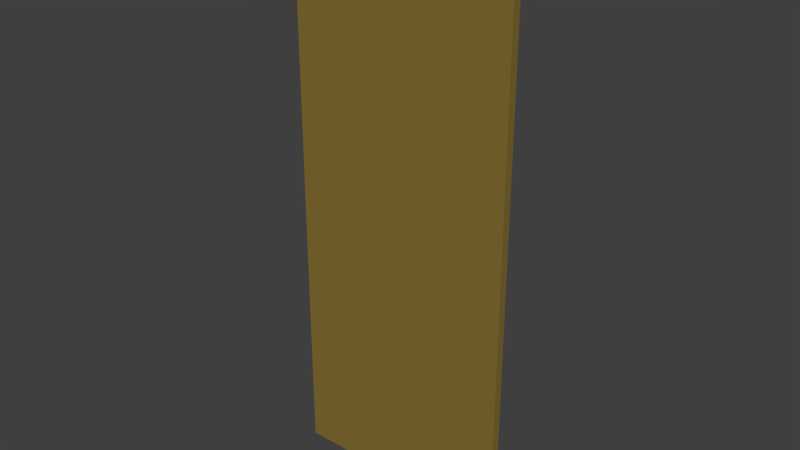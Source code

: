 # Source: woodDoor.blend  (saved by Blender 2.69.0; exported with 4.5.12 LTS)
import bpy
from mathutils import Matrix  # noqa: F401  (used for matrix-valued properties, if any)

bpy.ops.wm.read_factory_settings(use_empty=True)
scene = bpy.context.scene
scene.name = 'Scene'

# ---- collections
col_collection_7 = bpy.data.collections.new('Collection 7'); scene.collection.children.link(col_collection_7)

# ---- materials (node trees are filled in below, after node groups)
mat_darkwoodmat_005 = bpy.data.materials.new('DarkWoodMat.005')
mat_darkwoodmat_005.alpha_threshold = 0.0
mat_darkwoodmat_005.use_transparent_shadow = False
mat_darkwoodmat_005.preview_render_type = 'CUBE'
mat_darkwoodmat_005.diffuse_color = (0.2396, 0.1633, 0.03566, 1.0)
mat_darkwoodmat_005.roughness = 0.5
mat_darkwoodmat_005.specular_intensity = 0.2868
mat_darkwoodmat_005.line_color = (0.0, 0.0, 0.0, 1.0)

# ---- material node trees

# ---- world
world_world = bpy.data.worlds.new('World'); scene.world = world_world
world_world.use_sun_shadow = False
world_world.sun_shadow_jitter_overblur = 0.0
world_world.cycles.sampling_method = 'MANUAL'
world_world.cycles.sample_map_resolution = 256

# ---- meshes
me_cube_134 = bpy.data.meshes.new('Cube.134')
me_cube_134.from_pydata([(-2.004, 0.0994, 0.001288), (-2.004, 2.099, 0.001288), (-0.004144, 2.099, 0.001288), (-0.004144, 0.0994, 0.001288), (-2.004, 0.0994, 2.001), (-2.004, 2.099, 2.001), (-0.004144, 2.099, 2.001), (-0.004144, 0.0994, 2.001)], [], [(4, 5, 1, 0), (5, 6, 2, 1), (6, 7, 3, 2), (7, 4, 0, 3), (0, 1, 2, 3), (7, 6, 5, 4)])
me_cube_134.materials.append(mat_darkwoodmat_005)
me_cube_134.use_remesh_preserve_volume = False
me_cube_134.use_remesh_preserve_attributes = False
me_cube_134.use_mirror_vertex_groups = False
me_cube_134.update()

# ---- objects
ob_cube_013 = bpy.data.objects.new('Cube.013', me_cube_134)

# ---- transforms, parenting, visibility, modifiers, constraints
ob_cube_013.location = (0.4, 0.0, 0.0)
ob_cube_013.scale = (0.4, 0.015, 1.0)
ob_cube_013.lineart.crease_threshold = 0.0

# ---- collection membership
col_collection_7.objects.link(ob_cube_013)

# ---- scene / render settings (as saved in the file)
scene.frame_start = 1; scene.frame_end = 250; scene.frame_set(0)
scene.render.engine = 'BLENDER_EEVEE_NEXT'
scene.render.image_settings.compression = 90
scene.render.resolution_percentage = 50
scene.render.dither_intensity = 0.0
scene.cycles.use_denoising = False
scene.cycles.samples = 10
scene.cycles.sampling_pattern = 'TABULATED_SOBOL'
scene.cycles.light_sampling_threshold = 0.0
scene.cycles.use_adaptive_sampling = False
scene.cycles.use_light_tree = False
scene.cycles.blur_glossy = 0.0
scene.cycles.volume_bounces = 1
scene.cycles.pixel_filter_type = 'GAUSSIAN'
scene.cycles.sample_clamp_indirect = 0.0
scene.view_settings.view_transform = 'Standard'
bpy.context.view_layer.update()

# ---- added for rendering (the .blend has no active camera and no usable light): camera, sun
cam_auto = bpy.data.cameras.new('AutoCamera')
cam_auto.lens = 50.0
cam_auto.sensor_width = 36.0
cam_auto.clip_end = 1000.0
ob_auto_camera = bpy.data.objects.new('AutoCamera', cam_auto)
scene.collection.objects.link(ob_auto_camera)
ob_auto_camera.location = (1.99153, -2.37533, 2.59584)
ob_auto_camera.rotation_euler = (1.09748, -7.21219e-08, 0.694738)
scene.camera = ob_auto_camera
light_auto_sun = bpy.data.lights.new('AutoSun', 'SUN')
light_auto_sun.energy = 3.0
light_auto_sun.angle = 0.0523599
ob_auto_sun = bpy.data.objects.new('AutoSun', light_auto_sun)
scene.collection.objects.link(ob_auto_sun)
ob_auto_sun.rotation_euler = (0.872665, 0.174533, 0.523599)
bpy.context.view_layer.update()
